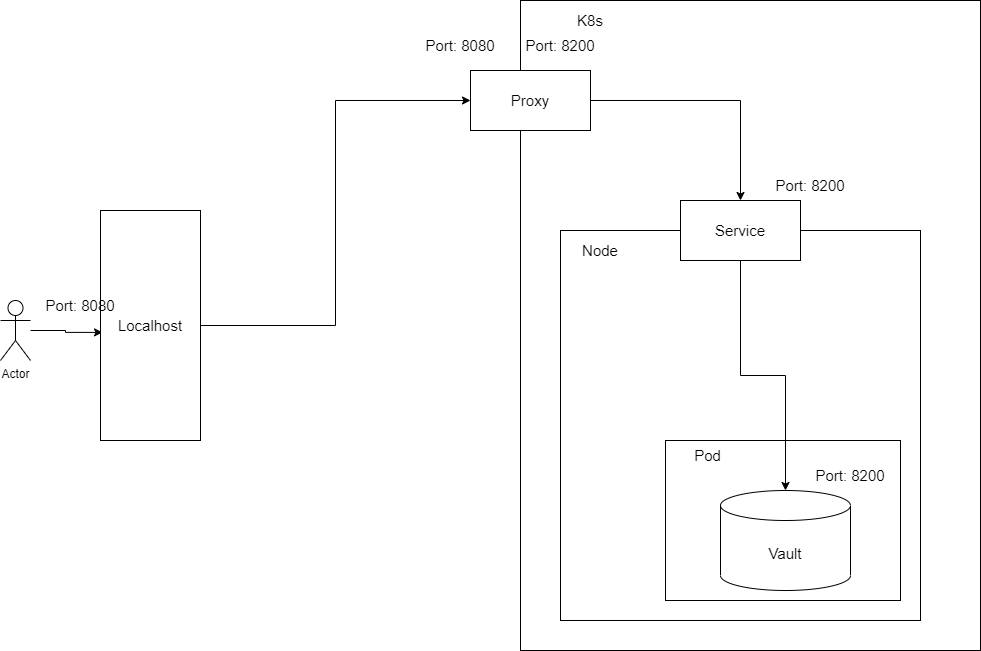

The diagram above was exported from draw.io. Its source (the exported page's mxGraphModel, read from the mxfile embedded in the PNG):
<mxGraphModel dx="2272" dy="1862" grid="1" gridSize="10" guides="1" tooltips="1" connect="1" arrows="1" fold="1" page="1" pageScale="1" pageWidth="850" pageHeight="1100" math="0" shadow="0">
  <root>
    <mxCell id="0" />
    <mxCell id="1" parent="0" />
    <mxCell id="0yE54joNIhvIOshjP_Ui-12" value="" style="rounded=0;whiteSpace=wrap;html=1;fontSize=15;" parent="1" vertex="1">
      <mxGeometry x="500" y="-90" width="460" height="650" as="geometry" />
    </mxCell>
    <mxCell id="H9sChKcFdjpuhJgIkX_r-1" value="" style="rounded=0;whiteSpace=wrap;html=1;" parent="1" vertex="1">
      <mxGeometry x="540" y="140" width="360" height="390" as="geometry" />
    </mxCell>
    <mxCell id="H9sChKcFdjpuhJgIkX_r-2" value="&lt;font style=&quot;font-size: 15px;&quot;&gt;Node&lt;/font&gt;" style="text;html=1;strokeColor=none;fillColor=none;align=center;verticalAlign=middle;whiteSpace=wrap;rounded=0;" parent="1" vertex="1">
      <mxGeometry x="540" y="140" width="80" height="40" as="geometry" />
    </mxCell>
    <mxCell id="H9sChKcFdjpuhJgIkX_r-14" value="" style="rounded=0;whiteSpace=wrap;html=1;" parent="1" vertex="1">
      <mxGeometry x="645" y="350" width="235" height="160" as="geometry" />
    </mxCell>
    <mxCell id="H9sChKcFdjpuhJgIkX_r-15" value="&lt;font style=&quot;font-size: 15px;&quot;&gt;Pod&lt;/font&gt;" style="text;html=1;strokeColor=none;fillColor=none;align=center;verticalAlign=middle;whiteSpace=wrap;rounded=0;" parent="1" vertex="1">
      <mxGeometry x="645" y="350" width="85" height="30" as="geometry" />
    </mxCell>
    <mxCell id="H9sChKcFdjpuhJgIkX_r-16" value="&lt;span style=&quot;font-size: 15px;&quot;&gt;Vault&lt;/span&gt;" style="shape=cylinder3;whiteSpace=wrap;html=1;boundedLbl=1;backgroundOutline=1;size=15;" parent="1" vertex="1">
      <mxGeometry x="700" y="400" width="130" height="100" as="geometry" />
    </mxCell>
    <mxCell id="0yE54joNIhvIOshjP_Ui-15" style="edgeStyle=orthogonalEdgeStyle;rounded=0;orthogonalLoop=1;jettySize=auto;html=1;entryX=0.5;entryY=0;entryDx=0;entryDy=0;fontSize=15;" parent="1" source="H9sChKcFdjpuhJgIkX_r-37" target="0yE54joNIhvIOshjP_Ui-8" edge="1">
      <mxGeometry relative="1" as="geometry" />
    </mxCell>
    <mxCell id="H9sChKcFdjpuhJgIkX_r-37" value="&lt;font style=&quot;font-size: 15px;&quot;&gt;Proxy&lt;/font&gt;" style="rounded=0;whiteSpace=wrap;html=1;" parent="1" vertex="1">
      <mxGeometry x="450" y="-20" width="120" height="60" as="geometry" />
    </mxCell>
    <mxCell id="0yE54joNIhvIOshjP_Ui-20" style="edgeStyle=orthogonalEdgeStyle;rounded=0;orthogonalLoop=1;jettySize=auto;html=1;entryX=0.02;entryY=0.53;entryDx=0;entryDy=0;entryPerimeter=0;fontSize=15;" parent="1" source="0yE54joNIhvIOshjP_Ui-1" target="0yE54joNIhvIOshjP_Ui-18" edge="1">
      <mxGeometry relative="1" as="geometry" />
    </mxCell>
    <mxCell id="0yE54joNIhvIOshjP_Ui-1" value="Actor" style="shape=umlActor;verticalLabelPosition=bottom;verticalAlign=top;html=1;outlineConnect=0;" parent="1" vertex="1">
      <mxGeometry x="-20" y="210" width="30" height="60" as="geometry" />
    </mxCell>
    <mxCell id="0yE54joNIhvIOshjP_Ui-14" style="edgeStyle=orthogonalEdgeStyle;rounded=0;orthogonalLoop=1;jettySize=auto;html=1;entryX=0;entryY=0.5;entryDx=0;entryDy=0;fontSize=15;exitX=1;exitY=0.5;exitDx=0;exitDy=0;" parent="1" source="0yE54joNIhvIOshjP_Ui-18" target="H9sChKcFdjpuhJgIkX_r-37" edge="1">
      <mxGeometry relative="1" as="geometry">
        <mxPoint x="360" y="240" as="sourcePoint" />
      </mxGeometry>
    </mxCell>
    <mxCell id="0yE54joNIhvIOshjP_Ui-17" style="edgeStyle=orthogonalEdgeStyle;rounded=0;orthogonalLoop=1;jettySize=auto;html=1;entryX=0.5;entryY=0;entryDx=0;entryDy=0;entryPerimeter=0;fontSize=15;" parent="1" source="0yE54joNIhvIOshjP_Ui-8" target="H9sChKcFdjpuhJgIkX_r-16" edge="1">
      <mxGeometry relative="1" as="geometry" />
    </mxCell>
    <mxCell id="0yE54joNIhvIOshjP_Ui-8" value="&lt;font style=&quot;font-size: 15px;&quot;&gt;Service&lt;/font&gt;" style="rounded=0;whiteSpace=wrap;html=1;" parent="1" vertex="1">
      <mxGeometry x="660" y="110" width="120" height="60" as="geometry" />
    </mxCell>
    <mxCell id="0yE54joNIhvIOshjP_Ui-13" value="K8s" style="text;html=1;strokeColor=none;fillColor=none;align=center;verticalAlign=middle;whiteSpace=wrap;rounded=0;fontSize=15;" parent="1" vertex="1">
      <mxGeometry x="500" y="-90" width="140" height="40" as="geometry" />
    </mxCell>
    <mxCell id="0yE54joNIhvIOshjP_Ui-18" value="Localhost" style="rounded=0;whiteSpace=wrap;html=1;fontSize=15;" parent="1" vertex="1">
      <mxGeometry x="80" y="120" width="100" height="230" as="geometry" />
    </mxCell>
    <mxCell id="FHN73T6YkPTq91BKjFL0-1" value="&lt;font style=&quot;font-size: 15px;&quot;&gt;Port:&amp;nbsp;8200&lt;/font&gt;" style="text;html=1;strokeColor=none;fillColor=none;align=center;verticalAlign=middle;whiteSpace=wrap;rounded=0;" parent="1" vertex="1">
      <mxGeometry x="790" y="370" width="80" height="30" as="geometry" />
    </mxCell>
    <mxCell id="FHN73T6YkPTq91BKjFL0-3" value="&lt;font style=&quot;font-size: 15px;&quot;&gt;Port:&amp;nbsp;8200&lt;/font&gt;" style="text;html=1;strokeColor=none;fillColor=none;align=center;verticalAlign=middle;whiteSpace=wrap;rounded=0;" parent="1" vertex="1">
      <mxGeometry x="750" y="80" width="80" height="30" as="geometry" />
    </mxCell>
    <mxCell id="FHN73T6YkPTq91BKjFL0-4" value="&lt;font style=&quot;font-size: 15px;&quot;&gt;Port:&amp;nbsp;8080&lt;/font&gt;" style="text;html=1;strokeColor=none;fillColor=none;align=center;verticalAlign=middle;whiteSpace=wrap;rounded=0;" parent="1" vertex="1">
      <mxGeometry x="400" y="-60" width="80" height="30" as="geometry" />
    </mxCell>
    <mxCell id="FHN73T6YkPTq91BKjFL0-5" value="&lt;font style=&quot;font-size: 15px;&quot;&gt;Port:&amp;nbsp;8200&lt;/font&gt;" style="text;html=1;strokeColor=none;fillColor=none;align=center;verticalAlign=middle;whiteSpace=wrap;rounded=0;" parent="1" vertex="1">
      <mxGeometry x="500" y="-60" width="80" height="30" as="geometry" />
    </mxCell>
    <mxCell id="FHN73T6YkPTq91BKjFL0-6" value="&lt;font style=&quot;font-size: 15px;&quot;&gt;Port:&amp;nbsp;8080&lt;/font&gt;" style="text;html=1;strokeColor=none;fillColor=none;align=center;verticalAlign=middle;whiteSpace=wrap;rounded=0;" parent="1" vertex="1">
      <mxGeometry x="20" y="200" width="80" height="30" as="geometry" />
    </mxCell>
  </root>
</mxGraphModel>